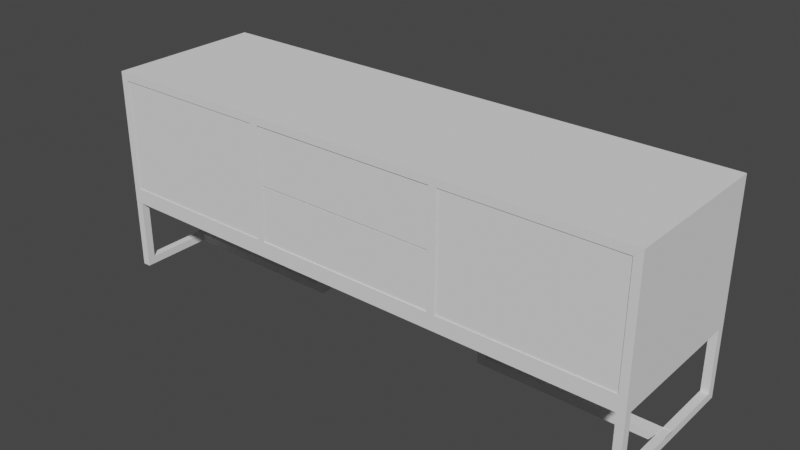 # Source: EoleTV.blend  (saved by Blender 2.80.75; exported with 4.5.12 LTS)
import bpy
from mathutils import Matrix  # noqa: F401  (used for matrix-valued properties, if any)

bpy.ops.wm.read_factory_settings(use_empty=True)
scene = bpy.context.scene
scene.name = 'Scene'

# ---- collections
col_eoletv = bpy.data.collections.new('EoleTV'); scene.collection.children.link(col_eoletv)

# ---- world
world_world = bpy.data.worlds.new('World'); scene.world = world_world
world_world.use_nodes = True; world_world.node_tree.nodes.clear()
_N = world_world.node_tree.nodes; _L = world_world.node_tree.links
n0 = _N.new('ShaderNodeOutputWorld'); n0.name = 'World Output'; n0.location = (300, 300)
n1 = _N.new('ShaderNodeBackground'); n1.name = 'Background'; n1.location = (10, 300)
n1.inputs[0].default_value = (0.05088, 0.05088, 0.05088, 1.0)
_L.new(n1.outputs[0], n0.inputs[0])
n0.is_active_output = True
world_world.color = (0.05088, 0.05088, 0.05088)
world_world.use_sun_shadow = False
world_world.sun_shadow_jitter_overblur = 0.0

# ---- meshes
me_cube_001 = bpy.data.meshes.new('Cube.001')
me_cube_001.from_pydata([(-0.3754, 1.723, 0.4325), (-0.3754, 1.723, -0.4325), (-0.3754, 0.0, 0.4325), (-0.3754, 0.0, -0.4325), (0.0, 0.0, 0.4325), (0.0, 1.723, 0.4325), (-0.3754, 1.723, 0.3996), (-0.3754, 0.0, 0.3996), (0.0, 1.723, 0.3996), (-0.3647, 1.723, -0.4325), (-0.3647, 1.723, 0.4325), (-0.3647, 0.0, -0.4325), (-0.3647, 0.0, 0.4325), (-0.3647, 1.723, 0.3996), (-0.3754, 0.1292, 0.4325), (-0.3754, 0.1292, -0.4325), (0.0, 0.1292, 0.4325), (-0.3754, 0.1292, 0.3996), (-0.3647, 0.1292, 0.4325), (-0.3647, 0.1292, -0.4325), (-0.3754, 1.723, -0.07058), (0.0, 1.723, -0.07058), (-0.3754, 0.0, -0.07058), (-0.3647, 1.723, -0.07058), (-0.3754, 0.1292, -0.07058), (-0.3754, 1.723, -0.1365), (0.0, 1.723, -0.1365), (-0.3647, 1.723, -0.1365), (-0.3754, 0.1292, -0.1365), (-0.3754, 0.0, -0.1365), (-0.3754, 1.551, 0.4325), (-0.3754, 1.551, 0.3996), (-0.3754, 1.551, -0.4325), (0.0, 1.551, 0.4325), (-0.3647, 1.551, 0.4325), (-0.3647, 1.551, -0.4325), (-0.3754, 1.551, -0.07058), (-0.3754, 1.551, -0.1365), (-0.3754, 1.723, -0.3996), (-0.3647, 1.723, -0.3996), (-0.3754, 0.1292, -0.3996), (-0.3754, 0.0, -0.3996), (-0.3754, 1.551, -0.3996), (-0.1378, 1.723, 0.4325), (-0.1378, 0.0, -0.4325), (-0.1378, 1.723, 0.3996), (-0.1378, 0.0, 0.4325), (-0.1378, 0.1292, 0.4325), (-0.1378, 0.1292, -0.4325), (-0.1378, 1.723, -0.07058), (-0.1378, 1.723, -0.1365), (-0.1378, 1.551, 0.4325), (-0.3647, 1.551, -0.1365), (-0.1271, 1.723, 0.4325), (-0.1271, 1.723, 0.3996), (-0.1271, 0.1292, 0.4325), (-0.1271, 1.723, -0.07058), (-0.1271, 1.723, -0.1365), (-0.1271, 1.551, 0.4325), (-0.3647, 0.1292, -0.1365), (-0.3647, 1.551, -0.3996), (-0.1271, 0.0, 0.4325), (-0.3647, 0.1292, -0.3996), (-0.3647, 0.0, -0.3996), (-0.3647, 0.0, -0.1365), (-0.1378, 0.0, -0.3996), (-0.1378, 0.1292, -0.3996), (-0.3754, 0.0, -0.4013), (-0.3754, 0.1292, -0.4013), (-0.3647, 0.1292, -0.4013), (-0.3647, 0.0, -0.4013), (-0.1271, 0.1292, -0.4325), (-0.1271, 0.0, -0.4325), (-0.1271, 0.1292, -0.3996), (-0.1271, 0.0, -0.3996), (-0.1378, 0.1292, -0.07567), (-0.1378, 0.0, -0.07567), (-0.1271, 0.1292, -0.07567), (-0.1271, 0.0, -0.07567), (0.0, 0.0, -0.1365), (-0.3647, 0.0, -0.1365), (-0.1378, 0.0, -0.1365), (-0.1271, 0.0, -0.1365), (-0.1271, 0.0, 0.3996), (0.0, 0.0, 0.3996), (0.0, 0.0, -0.07058), (-0.3647, 0.0, 0.3996), (-0.3647, 0.0, -0.07058), (-0.1271, 0.0, -0.07058), (-0.1378, 0.0, 0.3996), (-0.1378, 0.0, -0.07058)], [], [(31, 30, 0, 6), (54, 53, 5, 8), (18, 14, 2, 12), (23, 13, 86, 87), (36, 31, 6, 20), (20, 6, 13, 23), (47, 18, 12, 46), (15, 19, 11, 3), (6, 0, 10, 13), (32, 35, 19, 15), (51, 34, 18, 47), (22, 7, 17, 24), (34, 30, 14, 18), (7, 2, 14, 17), (29, 22, 24, 28), (25, 20, 23, 27), (37, 36, 20, 25), (57, 56, 21, 26), (42, 37, 25, 38), (38, 25, 27, 39), (62, 60, 42, 40), (28, 24, 36, 37), (10, 0, 30, 34), (43, 10, 34, 51), (1, 9, 35, 32), (24, 17, 31, 36), (17, 14, 30, 31), (15, 40, 42, 32), (3, 41, 40, 15), (1, 38, 39, 9), (32, 42, 38, 1), (53, 43, 51, 58), (27, 23, 49, 50), (60, 39, 27, 52), (58, 51, 47, 55), (55, 47, 46, 61), (49, 23, 87, 90), (19, 48, 44, 11), (13, 10, 43, 45), (16, 55, 61, 4), (33, 58, 55, 16), (5, 53, 58, 33), (19, 35, 60, 62), (39, 60, 35, 9), (28, 37, 52, 59), (50, 49, 56, 57), (42, 60, 52, 37), (49, 45, 54, 56), (45, 43, 53, 54), (48, 44, 72, 71), (63, 65, 66, 62), (48, 19, 62, 66), (64, 29, 28, 59), (63, 62, 69, 70), (67, 70, 69, 68), (40, 41, 67, 68), (62, 40, 68, 69), (71, 72, 74, 73), (65, 66, 75, 76), (66, 48, 71, 73), (76, 75, 77, 78), (66, 73, 77, 75), (73, 74, 78, 77), (50, 57, 82, 81), (27, 50, 81, 80), (57, 26, 79, 82), (56, 54, 83, 88), (21, 56, 88, 85), (45, 49, 90, 89), (13, 45, 89, 86), (54, 8, 84, 83)])
_uv = me_cube_001.uv_layers.new(name='UVMap')
_uv.uv.foreach_set('vector', [0.625, 0.25, 0.625, 0.25, 0.625, 0.25, 0.625, 0.25, 0.625, 0.4105, 0.625, 0.4105, 0.625, 0.5, 0.625, 0.5, 0.875, 0.75, 0.875, 0.75, 0.875, 0.75, 0.875, 0.75, 0.4816, 0.25, 0.625, 0.25, 0.625, 0.25, 0.4816, 0.25, 0.4816, 0.25, 0.625, 0.25, 0.625, 0.25, 0.4816, 0.25, 0.4816, 0.25, 0.625, 0.25, 0.625, 0.25, 0.4816, 0.25, 0.7145, 0.75, 0.875, 0.75, 0.875, 0.75, 0.7145, 0.75, 0.125, 0.75, 0.125, 0.75, 0.125, 0.75, 0.125, 0.75, 0.625, 0.25, 0.625, 0.25, 0.625, 0.25, 0.625, 0.25, 0.125, 0.5, 0.125, 0.5, 0.125, 0.75, 0.125, 0.75, 0.7145, 0.5, 0.875, 0.5, 0.875, 0.75, 0.7145, 0.75, 0.4816, 0.0, 0.625, 0.0, 0.625, 0.0, 0.4816, 0.0, 0.875, 0.5, 0.875, 0.5, 0.875, 0.75, 0.875, 0.75, 0.625, 0.0, 0.625, 0.0, 0.625, 0.0, 0.625, 0.0, 0.4816, 0.0, 0.4816, 0.0, 0.4816, 0.0, 0.4816, 0.0, 0.4816, 0.25, 0.4816, 0.25, 0.4816, 0.25, 0.4816, 0.25, 0.4816, 0.25, 0.4816, 0.25, 0.4816, 0.25, 0.4816, 0.25, 0.4816, 0.4105, 0.4816, 0.4105, 0.4816, 0.5, 0.4816, 0.5, 0.375, 0.25, 0.4816, 0.25, 0.4816, 0.25, 0.375, 0.25, 0.375, 0.25, 0.4816, 0.25, 0.4816, 0.25, 0.375, 0.25, 0.0, 0.0, 0.0, 0.0, 0.375, 0.25, 0.375, 0.0, 0.4816, 0.0, 0.4816, 0.0, 0.4816, 0.25, 0.4816, 0.25, 0.875, 0.5, 0.875, 0.5, 0.875, 0.5, 0.875, 0.5, 0.7145, 0.5, 0.875, 0.5, 0.875, 0.5, 0.7145, 0.5, 0.125, 0.5, 0.125, 0.5, 0.125, 0.5, 0.125, 0.5, 0.4816, 0.0, 0.625, 0.0, 0.625, 0.25, 0.4816, 0.25, 0.625, 0.0, 0.625, 0.0, 0.625, 0.25, 0.625, 0.25, 0.375, 0.0, 0.375, 0.0, 0.375, 0.25, 0.375, 0.25, 0.375, 0.0, 0.375, 0.0, 0.375, 0.0, 0.375, 0.0, 0.375, 0.25, 0.375, 0.25, 0.375, 0.25, 0.375, 0.25, 0.375, 0.25, 0.375, 0.25, 0.375, 0.25, 0.375, 0.25, 0.7145, 0.5, 0.7145, 0.5, 0.7145, 0.5, 0.7145, 0.5, 0.4816, 0.25, 0.4816, 0.25, 0.4816, 0.4105, 0.4816, 0.4105, 0.0, 0.0, 0.375, 0.25, 0.4816, 0.25, 0.4816, 0.25, 0.7145, 0.5, 0.7145, 0.5, 0.7145, 0.75, 0.7145, 0.75, 0.7145, 0.75, 0.7145, 0.75, 0.7145, 0.75, 0.7145, 0.75, 0.4816, 0.4105, 0.4816, 0.25, 0.4816, 0.25, 0.4816, 0.4105, 0.125, 0.75, 0.2855, 0.75, 0.2855, 0.75, 0.125, 0.75, 0.625, 0.25, 0.625, 0.25, 0.625, 0.4105, 0.625, 0.4105, 0.625, 0.75, 0.7145, 0.75, 0.7145, 0.75, 0.625, 0.75, 0.625, 0.5, 0.7145, 0.5, 0.7145, 0.75, 0.625, 0.75, 0.625, 0.5, 0.7145, 0.5, 0.7145, 0.5, 0.625, 0.5, 0.125, 0.75, 0.125, 0.5, 0.0, 0.0, 0.0, 0.0, 0.375, 0.25, 0.0, 0.0, 0.125, 0.5, 0.125, 0.5, 0.4816, 0.0, 0.4816, 0.25, 0.4816, 0.25, 0.4816, 0.0, 0.4816, 0.4105, 0.4816, 0.4105, 0.4816, 0.4105, 0.4816, 0.4105, 0.375, 0.25, 0.0, 0.0, 0.4816, 0.25, 0.4816, 0.25, 0.4816, 0.4105, 0.625, 0.4105, 0.625, 0.4105, 0.4816, 0.4105, 0.625, 0.4105, 0.625, 0.4105, 0.625, 0.4105, 0.625, 0.4105, 0.2855, 0.75, 0.2855, 0.75, 0.2855, 0.75, 0.2855, 0.75, 0.0, 0.0, 0.2855, 0.75, 0.2855, 0.75, 0.0, 0.0, 0.2855, 0.75, 0.125, 0.75, 0.0, 0.0, 0.2855, 0.75, 0.0, 0.0, 0.4816, 0.0, 0.4816, 0.0, 0.4816, 0.0, 0.0, 0.0, 0.0, 0.0, 0.0, 0.0, 0.0, 0.0, 0.375, 0.0, 0.0, 0.0, 0.0, 0.0, 0.375, 0.0, 0.375, 0.0, 0.375, 0.0, 0.375, 0.0, 0.375, 0.0, 0.0, 0.0, 0.375, 0.0, 0.375, 0.0, 0.0, 0.0, 0.2855, 0.75, 0.2855, 0.75, 0.2855, 0.75, 0.2855, 0.75, 0.2855, 0.75, 0.2855, 0.75, 0.2855, 0.75, 0.2855, 0.75, 0.2855, 0.75, 0.2855, 0.75, 0.2855, 0.75, 0.2855, 0.75, 0.2855, 0.75, 0.2855, 0.75, 0.2855, 0.75, 0.2855, 0.75, 0.2855, 0.75, 0.2855, 0.75, 0.2855, 0.75, 0.2855, 0.75, 0.2855, 0.75, 0.2855, 0.75, 0.2855, 0.75, 0.2855, 0.75, 0.4816, 0.4105, 0.4816, 0.4105, 0.4816, 0.4105, 0.4816, 0.4105, 0.4816, 0.25, 0.4816, 0.4105, 0.4816, 0.4105, 0.4816, 0.25, 0.4816, 0.4105, 0.4816, 0.5, 0.4816, 0.5, 0.4816, 0.4105, 0.4816, 0.4105, 0.625, 0.4105, 0.625, 0.4105, 0.4816, 0.4105, 0.4816, 0.5, 0.4816, 0.4105, 0.4816, 0.4105, 0.4816, 0.5, 0.625, 0.4105, 0.4816, 0.4105, 0.4816, 0.4105, 0.625, 0.4105, 0.625, 0.25, 0.625, 0.4105, 0.625, 0.4105, 0.625, 0.25, 0.625, 0.4105, 0.625, 0.5, 0.625, 0.5, 0.625, 0.4105])
me_cube_001.use_remesh_preserve_volume = False
me_cube_001.use_remesh_preserve_attributes = False
me_cube_001.use_mirror_vertex_groups = False
me_cube_001.update()
me_cube_002 = bpy.data.meshes.new('Cube.002')
me_cube_002.from_pydata([(-1.0, -1.0, -1.0), (-1.0, -1.0, 1.0), (-1.0, 1.0, -1.0), (-1.0, 1.0, 1.0), (1.0, -1.0, -1.0), (1.0, -1.0, 1.0), (1.0, 1.0, -1.0), (1.0, 1.0, 1.0)], [], [(0, 1, 3, 2), (2, 3, 7, 6), (6, 7, 5, 4), (4, 5, 1, 0), (2, 6, 4, 0), (7, 3, 1, 5)])
_uv = me_cube_002.uv_layers.new(name='UVMap')
_uv.uv.foreach_set('vector', [0.375, 0.0, 0.625, 0.0, 0.625, 0.25, 0.375, 0.25, 0.375, 0.25, 0.625, 0.25, 0.625, 0.5, 0.375, 0.5, 0.375, 0.5, 0.625, 0.5, 0.625, 0.75, 0.375, 0.75, 0.375, 0.75, 0.625, 0.75, 0.625, 1.0, 0.375, 1.0, 0.125, 0.5, 0.375, 0.5, 0.375, 0.75, 0.125, 0.75, 0.625, 0.5, 0.875, 0.5, 0.875, 0.75, 0.625, 0.75])
me_cube_002.use_remesh_preserve_volume = False
me_cube_002.use_remesh_preserve_attributes = False
me_cube_002.use_mirror_vertex_groups = False
me_cube_002.update()

# ---- objects
ob_mueble = bpy.data.objects.new('Mueble', me_cube_001)
ob_cube = bpy.data.objects.new('Cube', me_cube_002)
ob_cube_001 = bpy.data.objects.new('Cube.001', me_cube_002)

# ---- transforms, parenting, visibility, modifiers, constraints
ob_mueble.location = (0.0, 0.0, 0.0)
ob_mueble.scale = (1.864, 0.1161, 0.6069)
ob_mueble.lineart.crease_threshold = 0.0
_m = ob_mueble.modifiers.new('Mirror', 'MIRROR')
_m.use_axis = (True, True, False)
_m.use_clip = True
ob_cube.location = (0.4685, -1.341e-08, 0.09981)
ob_cube.scale = (0.2103, 0.1977, 0.1424)
ob_cube.lineart.crease_threshold = 0.0
_m = ob_cube.modifiers.new('Array', 'ARRAY')
_m.use_constant_offset = True
_m.constant_offset_displace = (-6.45, 0.0, 0.0)
ob_cube_001.location = (0.0003241, -1.341e-08, 0.1696)
ob_cube_001.scale = (0.2345, 0.1977, 0.06999)
ob_cube_001.lineart.crease_threshold = 0.0
_m = ob_cube_001.modifiers.new('Array', 'ARRAY')
_m.constant_offset_displace = (0.0, 0.0, 0.0)
_m.relative_offset_displace = (0.0, 0.0, -1.02)

# ---- collection membership
col_eoletv.objects.link(ob_mueble)
col_eoletv.objects.link(ob_cube)
col_eoletv.objects.link(ob_cube_001)

# ---- scene / render settings (as saved in the file)
scene.frame_start = 1; scene.frame_end = 250; scene.frame_set(1)
scene.render.engine = 'BLENDER_EEVEE_NEXT'
scene.cycles.use_denoising = False
scene.cycles.samples = 128
scene.cycles.sampling_pattern = 'TABULATED_SOBOL'
scene.cycles.use_adaptive_sampling = False
scene.cycles.use_light_tree = False
scene.view_settings.view_transform = 'Filmic'
bpy.context.view_layer.update()

# ---- added for rendering (the .blend has no active camera and no usable light): camera, sun
cam_auto = bpy.data.cameras.new('AutoCamera')
cam_auto.lens = 50.0
cam_auto.sensor_width = 36.0
cam_auto.clip_end = 1000.0
ob_auto_camera = bpy.data.objects.new('AutoCamera', cam_auto)
scene.collection.objects.link(ob_auto_camera)
ob_auto_camera.location = (1.43204, -1.71845, 1.14564)
ob_auto_camera.rotation_euler = (1.09748, -7.21219e-08, 0.694738)
scene.camera = ob_auto_camera
light_auto_sun = bpy.data.lights.new('AutoSun', 'SUN')
light_auto_sun.energy = 3.0
light_auto_sun.angle = 0.0523599
ob_auto_sun = bpy.data.objects.new('AutoSun', light_auto_sun)
scene.collection.objects.link(ob_auto_sun)
ob_auto_sun.rotation_euler = (0.872665, 0.174533, 0.523599)
bpy.context.view_layer.update()
